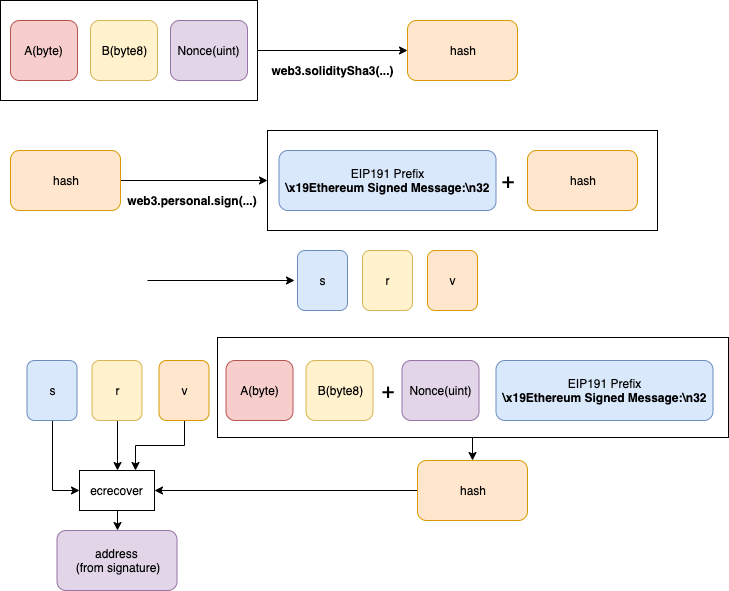

The diagram above was exported from draw.io. Its source (the exported page's mxGraphModel, read from the mxfile embedded in the PNG):
<mxGraphModel dx="1146" dy="755" grid="1" gridSize="10" guides="1" tooltips="1" connect="1" arrows="1" fold="1" page="1" pageScale="1" pageWidth="827" pageHeight="1169" math="0" shadow="0">
  <root>
    <mxCell id="0" />
    <mxCell id="1" parent="0" />
    <mxCell id="Ey79wMe7oMIiqbZoH1Nu-40" style="edgeStyle=orthogonalEdgeStyle;rounded=0;orthogonalLoop=1;jettySize=auto;html=1;exitX=0.5;exitY=1;exitDx=0;exitDy=0;entryX=0.5;entryY=0;entryDx=0;entryDy=0;" edge="1" parent="1" source="Ey79wMe7oMIiqbZoH1Nu-39" target="Ey79wMe7oMIiqbZoH1Nu-38">
      <mxGeometry relative="1" as="geometry" />
    </mxCell>
    <mxCell id="Ey79wMe7oMIiqbZoH1Nu-39" value="" style="rounded=0;whiteSpace=wrap;html=1;" vertex="1" parent="1">
      <mxGeometry x="250" y="397" width="511" height="100" as="geometry" />
    </mxCell>
    <mxCell id="Ey79wMe7oMIiqbZoH1Nu-16" value="" style="rounded=0;whiteSpace=wrap;html=1;" vertex="1" parent="1">
      <mxGeometry x="300" y="190" width="390" height="100" as="geometry" />
    </mxCell>
    <mxCell id="Ey79wMe7oMIiqbZoH1Nu-12" value="EIP191 Prefix&lt;br&gt;&lt;b&gt;\x19Ethereum Signed Message:\n32&lt;/b&gt;" style="rounded=1;whiteSpace=wrap;html=1;fillColor=#dae8fc;strokeColor=#6c8ebf;" vertex="1" parent="1">
      <mxGeometry x="311.5" y="210" width="217" height="60" as="geometry" />
    </mxCell>
    <mxCell id="Ey79wMe7oMIiqbZoH1Nu-7" style="edgeStyle=orthogonalEdgeStyle;rounded=0;orthogonalLoop=1;jettySize=auto;html=1;exitX=1;exitY=0.5;exitDx=0;exitDy=0;entryX=0;entryY=0.5;entryDx=0;entryDy=0;" edge="1" parent="1" source="Ey79wMe7oMIiqbZoH1Nu-6" target="Ey79wMe7oMIiqbZoH1Nu-5">
      <mxGeometry relative="1" as="geometry" />
    </mxCell>
    <mxCell id="Ey79wMe7oMIiqbZoH1Nu-6" value="" style="rounded=0;whiteSpace=wrap;html=1;" vertex="1" parent="1">
      <mxGeometry x="33" y="60" width="257" height="100" as="geometry" />
    </mxCell>
    <mxCell id="Ey79wMe7oMIiqbZoH1Nu-1" value="A(byte)" style="rounded=1;whiteSpace=wrap;html=1;fillColor=#f8cecc;strokeColor=#b85450;" vertex="1" parent="1">
      <mxGeometry x="43" y="80" width="67" height="60" as="geometry" />
    </mxCell>
    <mxCell id="Ey79wMe7oMIiqbZoH1Nu-3" value="B(byte8)" style="rounded=1;whiteSpace=wrap;html=1;fillColor=#fff2cc;strokeColor=#d6b656;" vertex="1" parent="1">
      <mxGeometry x="123" y="80" width="67" height="60" as="geometry" />
    </mxCell>
    <mxCell id="Ey79wMe7oMIiqbZoH1Nu-4" value="Nonce(uint)" style="rounded=1;whiteSpace=wrap;html=1;fillColor=#e1d5e7;strokeColor=#9673a6;" vertex="1" parent="1">
      <mxGeometry x="203" y="80" width="77" height="60" as="geometry" />
    </mxCell>
    <mxCell id="Ey79wMe7oMIiqbZoH1Nu-5" value="hash" style="rounded=1;whiteSpace=wrap;html=1;fillColor=#ffe6cc;strokeColor=#d79b00;" vertex="1" parent="1">
      <mxGeometry x="440" y="80" width="110" height="60" as="geometry" />
    </mxCell>
    <mxCell id="Ey79wMe7oMIiqbZoH1Nu-8" value="web3.soliditySha3(...)" style="text;html=1;strokeColor=none;fillColor=none;align=center;verticalAlign=middle;whiteSpace=wrap;rounded=0;fontStyle=1" vertex="1" parent="1">
      <mxGeometry x="310" y="120" width="110" height="20" as="geometry" />
    </mxCell>
    <mxCell id="Ey79wMe7oMIiqbZoH1Nu-17" style="edgeStyle=orthogonalEdgeStyle;rounded=0;orthogonalLoop=1;jettySize=auto;html=1;exitX=1;exitY=0.5;exitDx=0;exitDy=0;entryX=0;entryY=0.5;entryDx=0;entryDy=0;" edge="1" parent="1" source="Ey79wMe7oMIiqbZoH1Nu-11" target="Ey79wMe7oMIiqbZoH1Nu-16">
      <mxGeometry relative="1" as="geometry" />
    </mxCell>
    <mxCell id="Ey79wMe7oMIiqbZoH1Nu-11" value="hash" style="rounded=1;whiteSpace=wrap;html=1;fillColor=#ffe6cc;strokeColor=#d79b00;" vertex="1" parent="1">
      <mxGeometry x="43" y="210" width="110" height="60" as="geometry" />
    </mxCell>
    <mxCell id="Ey79wMe7oMIiqbZoH1Nu-18" value="web3.personal.sign(...)" style="text;html=1;strokeColor=none;fillColor=none;align=center;verticalAlign=middle;whiteSpace=wrap;rounded=0;fontStyle=1" vertex="1" parent="1">
      <mxGeometry x="170" y="250" width="110" height="20" as="geometry" />
    </mxCell>
    <mxCell id="Ey79wMe7oMIiqbZoH1Nu-20" value="hash" style="rounded=1;whiteSpace=wrap;html=1;fillColor=#ffe6cc;strokeColor=#d79b00;" vertex="1" parent="1">
      <mxGeometry x="560" y="210" width="110" height="60" as="geometry" />
    </mxCell>
    <mxCell id="Ey79wMe7oMIiqbZoH1Nu-23" value="&lt;font style=&quot;font-size: 22px&quot;&gt;+&lt;/font&gt;" style="text;html=1;strokeColor=none;fillColor=none;align=center;verticalAlign=middle;whiteSpace=wrap;rounded=0;" vertex="1" parent="1">
      <mxGeometry x="520" y="230" width="40" height="20" as="geometry" />
    </mxCell>
    <mxCell id="Ey79wMe7oMIiqbZoH1Nu-24" style="edgeStyle=orthogonalEdgeStyle;rounded=0;orthogonalLoop=1;jettySize=auto;html=1;exitX=1;exitY=0.5;exitDx=0;exitDy=0;entryX=0;entryY=0.5;entryDx=0;entryDy=0;" edge="1" parent="1">
      <mxGeometry relative="1" as="geometry">
        <mxPoint x="180" y="340" as="sourcePoint" />
        <mxPoint x="327" y="340" as="targetPoint" />
      </mxGeometry>
    </mxCell>
    <mxCell id="Ey79wMe7oMIiqbZoH1Nu-25" value="s" style="rounded=1;whiteSpace=wrap;html=1;fillColor=#dae8fc;strokeColor=#6c8ebf;" vertex="1" parent="1">
      <mxGeometry x="330" y="310" width="50" height="60" as="geometry" />
    </mxCell>
    <mxCell id="Ey79wMe7oMIiqbZoH1Nu-26" value="r" style="rounded=1;whiteSpace=wrap;html=1;fillColor=#fff2cc;strokeColor=#d6b656;" vertex="1" parent="1">
      <mxGeometry x="395" y="310" width="50" height="60" as="geometry" />
    </mxCell>
    <mxCell id="Ey79wMe7oMIiqbZoH1Nu-27" value="v" style="rounded=1;whiteSpace=wrap;html=1;fillColor=#ffe6cc;strokeColor=#d79b00;" vertex="1" parent="1">
      <mxGeometry x="460" y="310" width="50" height="60" as="geometry" />
    </mxCell>
    <mxCell id="Ey79wMe7oMIiqbZoH1Nu-43" style="edgeStyle=orthogonalEdgeStyle;rounded=0;orthogonalLoop=1;jettySize=auto;html=1;exitX=0.5;exitY=1;exitDx=0;exitDy=0;entryX=0;entryY=0.5;entryDx=0;entryDy=0;" edge="1" parent="1" source="Ey79wMe7oMIiqbZoH1Nu-28" target="Ey79wMe7oMIiqbZoH1Nu-42">
      <mxGeometry relative="1" as="geometry" />
    </mxCell>
    <mxCell id="Ey79wMe7oMIiqbZoH1Nu-28" value="s" style="rounded=1;whiteSpace=wrap;html=1;fillColor=#dae8fc;strokeColor=#6c8ebf;" vertex="1" parent="1">
      <mxGeometry x="59.5" y="420" width="50" height="60" as="geometry" />
    </mxCell>
    <mxCell id="Ey79wMe7oMIiqbZoH1Nu-44" style="edgeStyle=orthogonalEdgeStyle;rounded=0;orthogonalLoop=1;jettySize=auto;html=1;exitX=0.5;exitY=1;exitDx=0;exitDy=0;entryX=0.5;entryY=0;entryDx=0;entryDy=0;" edge="1" parent="1" source="Ey79wMe7oMIiqbZoH1Nu-29" target="Ey79wMe7oMIiqbZoH1Nu-42">
      <mxGeometry relative="1" as="geometry" />
    </mxCell>
    <mxCell id="Ey79wMe7oMIiqbZoH1Nu-29" value="r" style="rounded=1;whiteSpace=wrap;html=1;fillColor=#fff2cc;strokeColor=#d6b656;" vertex="1" parent="1">
      <mxGeometry x="124.5" y="420" width="50" height="60" as="geometry" />
    </mxCell>
    <mxCell id="Ey79wMe7oMIiqbZoH1Nu-45" style="edgeStyle=orthogonalEdgeStyle;rounded=0;orthogonalLoop=1;jettySize=auto;html=1;exitX=0.5;exitY=1;exitDx=0;exitDy=0;entryX=0.75;entryY=0;entryDx=0;entryDy=0;" edge="1" parent="1" source="Ey79wMe7oMIiqbZoH1Nu-30" target="Ey79wMe7oMIiqbZoH1Nu-42">
      <mxGeometry relative="1" as="geometry" />
    </mxCell>
    <mxCell id="Ey79wMe7oMIiqbZoH1Nu-30" value="v" style="rounded=1;whiteSpace=wrap;html=1;fillColor=#ffe6cc;strokeColor=#d79b00;" vertex="1" parent="1">
      <mxGeometry x="191.5" y="420" width="50" height="60" as="geometry" />
    </mxCell>
    <mxCell id="Ey79wMe7oMIiqbZoH1Nu-33" value="A(byte)" style="rounded=1;whiteSpace=wrap;html=1;fillColor=#f8cecc;strokeColor=#b85450;" vertex="1" parent="1">
      <mxGeometry x="258.5" y="420" width="67" height="60" as="geometry" />
    </mxCell>
    <mxCell id="Ey79wMe7oMIiqbZoH1Nu-34" value="B(byte8)" style="rounded=1;whiteSpace=wrap;html=1;fillColor=#fff2cc;strokeColor=#d6b656;" vertex="1" parent="1">
      <mxGeometry x="338.5" y="420" width="67" height="60" as="geometry" />
    </mxCell>
    <mxCell id="Ey79wMe7oMIiqbZoH1Nu-35" value="&lt;font style=&quot;font-size: 22px&quot;&gt;+&lt;/font&gt;" style="text;html=1;strokeColor=none;fillColor=none;align=center;verticalAlign=middle;whiteSpace=wrap;rounded=0;direction=south;" vertex="1" parent="1">
      <mxGeometry x="410" y="430" width="20" height="40" as="geometry" />
    </mxCell>
    <mxCell id="Ey79wMe7oMIiqbZoH1Nu-36" value="Nonce(uint)" style="rounded=1;whiteSpace=wrap;html=1;fillColor=#e1d5e7;strokeColor=#9673a6;" vertex="1" parent="1">
      <mxGeometry x="434.5" y="420" width="77" height="60" as="geometry" />
    </mxCell>
    <mxCell id="Ey79wMe7oMIiqbZoH1Nu-37" value="EIP191 Prefix&lt;br&gt;&lt;b&gt;\x19Ethereum Signed Message:\n32&lt;/b&gt;" style="rounded=1;whiteSpace=wrap;html=1;fillColor=#dae8fc;strokeColor=#6c8ebf;" vertex="1" parent="1">
      <mxGeometry x="528.5" y="420" width="217" height="60" as="geometry" />
    </mxCell>
    <mxCell id="Ey79wMe7oMIiqbZoH1Nu-46" style="edgeStyle=orthogonalEdgeStyle;rounded=0;orthogonalLoop=1;jettySize=auto;html=1;exitX=0;exitY=0.5;exitDx=0;exitDy=0;" edge="1" parent="1" source="Ey79wMe7oMIiqbZoH1Nu-38" target="Ey79wMe7oMIiqbZoH1Nu-42">
      <mxGeometry relative="1" as="geometry" />
    </mxCell>
    <mxCell id="Ey79wMe7oMIiqbZoH1Nu-38" value="hash" style="rounded=1;whiteSpace=wrap;html=1;fillColor=#ffe6cc;strokeColor=#d79b00;" vertex="1" parent="1">
      <mxGeometry x="450" y="520" width="110" height="60" as="geometry" />
    </mxCell>
    <mxCell id="Ey79wMe7oMIiqbZoH1Nu-41" value="address&amp;nbsp;&lt;br&gt;(from signature)" style="rounded=1;whiteSpace=wrap;html=1;fillColor=#e1d5e7;strokeColor=#9673a6;" vertex="1" parent="1">
      <mxGeometry x="89.5" y="590" width="120" height="60" as="geometry" />
    </mxCell>
    <mxCell id="Ey79wMe7oMIiqbZoH1Nu-47" style="edgeStyle=orthogonalEdgeStyle;rounded=0;orthogonalLoop=1;jettySize=auto;html=1;exitX=0.5;exitY=1;exitDx=0;exitDy=0;entryX=0.5;entryY=0;entryDx=0;entryDy=0;" edge="1" parent="1" source="Ey79wMe7oMIiqbZoH1Nu-42" target="Ey79wMe7oMIiqbZoH1Nu-41">
      <mxGeometry relative="1" as="geometry" />
    </mxCell>
    <mxCell id="Ey79wMe7oMIiqbZoH1Nu-42" value="ecrecover" style="rounded=0;whiteSpace=wrap;html=1;" vertex="1" parent="1">
      <mxGeometry x="112" y="530" width="75" height="40" as="geometry" />
    </mxCell>
  </root>
</mxGraphModel>